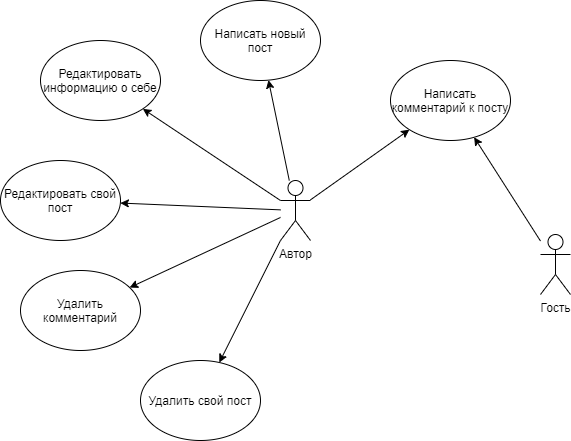

The diagram above was exported from draw.io. Its source (the exported page's mxGraphModel, read from the mxfile embedded in the PNG):
<mxGraphModel dx="1414" dy="751" grid="1" gridSize="10" guides="1" tooltips="1" connect="1" arrows="1" fold="1" page="1" pageScale="1" pageWidth="827" pageHeight="1169" math="0" shadow="0">
  <root>
    <mxCell id="0" />
    <mxCell id="1" parent="0" />
    <mxCell id="2" style="edgeStyle=none;rounded=0;jumpStyle=arc;jumpSize=9;orthogonalLoop=1;jettySize=auto;html=1;" edge="1" source="8" target="9" parent="1">
      <mxGeometry relative="1" as="geometry" />
    </mxCell>
    <mxCell id="3" style="edgeStyle=none;rounded=0;jumpStyle=arc;jumpSize=9;orthogonalLoop=1;jettySize=auto;html=1;" edge="1" source="8" target="10" parent="1">
      <mxGeometry relative="1" as="geometry" />
    </mxCell>
    <mxCell id="4" style="edgeStyle=none;rounded=0;jumpStyle=arc;jumpSize=9;orthogonalLoop=1;jettySize=auto;html=1;" edge="1" source="8" target="11" parent="1">
      <mxGeometry relative="1" as="geometry" />
    </mxCell>
    <mxCell id="5" style="edgeStyle=none;rounded=0;jumpStyle=arc;jumpSize=9;orthogonalLoop=1;jettySize=auto;html=1;" edge="1" source="8" target="12" parent="1">
      <mxGeometry relative="1" as="geometry" />
    </mxCell>
    <mxCell id="6" style="edgeStyle=none;rounded=0;jumpStyle=arc;jumpSize=9;orthogonalLoop=1;jettySize=auto;html=1;" edge="1" source="8" target="13" parent="1">
      <mxGeometry relative="1" as="geometry" />
    </mxCell>
    <mxCell id="7" style="edgeStyle=none;rounded=0;jumpStyle=arc;jumpSize=9;orthogonalLoop=1;jettySize=auto;html=1;" edge="1" source="8" target="14" parent="1">
      <mxGeometry relative="1" as="geometry" />
    </mxCell>
    <mxCell id="8" value="Автор" style="shape=umlActor;verticalLabelPosition=bottom;labelBackgroundColor=#ffffff;verticalAlign=top;html=1;outlineConnect=0;" vertex="1" parent="1">
      <mxGeometry x="370" y="1640" width="30" height="60" as="geometry" />
    </mxCell>
    <mxCell id="9" value="Редактировать информацию о себе" style="ellipse;whiteSpace=wrap;html=1;" vertex="1" parent="1">
      <mxGeometry x="130" y="1500" width="120" height="80" as="geometry" />
    </mxCell>
    <mxCell id="10" value="Написать новый пост" style="ellipse;whiteSpace=wrap;html=1;" vertex="1" parent="1">
      <mxGeometry x="290" y="1460" width="120" height="80" as="geometry" />
    </mxCell>
    <mxCell id="11" value="Редактировать свой пост" style="ellipse;whiteSpace=wrap;html=1;" vertex="1" parent="1">
      <mxGeometry x="90" y="1620" width="120" height="80" as="geometry" />
    </mxCell>
    <mxCell id="12" value="Удалить свой пост" style="ellipse;whiteSpace=wrap;html=1;" vertex="1" parent="1">
      <mxGeometry x="230" y="1820" width="120" height="80" as="geometry" />
    </mxCell>
    <mxCell id="13" value="Удалить комментарий" style="ellipse;whiteSpace=wrap;html=1;" vertex="1" parent="1">
      <mxGeometry x="110" y="1730" width="120" height="80" as="geometry" />
    </mxCell>
    <mxCell id="14" value="Написать комментарий к посту" style="ellipse;whiteSpace=wrap;html=1;" vertex="1" parent="1">
      <mxGeometry x="480" y="1520" width="120" height="80" as="geometry" />
    </mxCell>
    <mxCell id="15" style="edgeStyle=none;rounded=0;jumpStyle=arc;jumpSize=9;orthogonalLoop=1;jettySize=auto;html=1;" edge="1" source="16" target="14" parent="1">
      <mxGeometry relative="1" as="geometry" />
    </mxCell>
    <mxCell id="16" value="Гость" style="shape=umlActor;verticalLabelPosition=bottom;labelBackgroundColor=#ffffff;verticalAlign=top;html=1;outlineConnect=0;" vertex="1" parent="1">
      <mxGeometry x="630" y="1694" width="30" height="60" as="geometry" />
    </mxCell>
  </root>
</mxGraphModel>